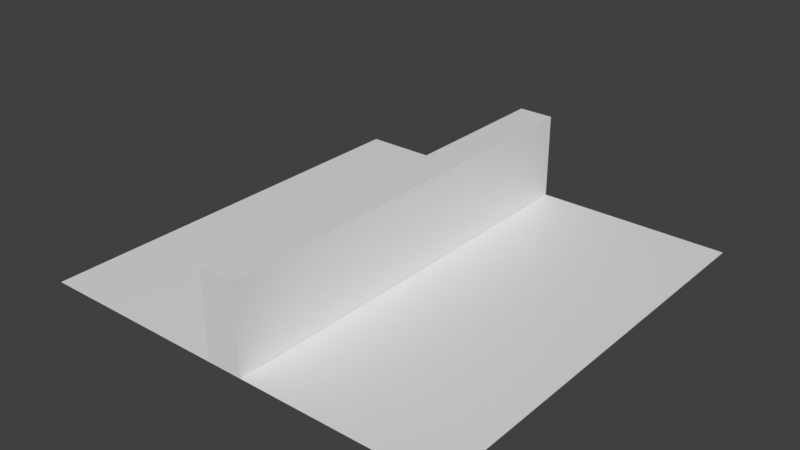 # Source: wall.blend  (saved by Blender 3.0.42; exported with 4.5.12 LTS)
import bpy
from mathutils import Matrix  # noqa: F401  (used for matrix-valued properties, if any)

bpy.ops.wm.read_factory_settings(use_empty=True)
scene = bpy.context.scene
scene.name = 'Scene'

# ---- collections
col_collection = bpy.data.collections.new('Collection'); scene.collection.children.link(col_collection)

# ---- materials (node trees are filled in below, after node groups)
mat_material_003 = bpy.data.materials.new('Material.003')
mat_material_003.use_transparent_shadow = False

# ---- material node trees
mat_material_003.use_nodes = True; mat_material_003.node_tree.nodes.clear()
_N = mat_material_003.node_tree.nodes; _L = mat_material_003.node_tree.links
n0 = _N.new('ShaderNodeBsdfPrincipled'); n0.name = 'Principled BSDF'; n0.location = (10, 300)
n0.distribution = 'GGX'
n0.subsurface_method = 'RANDOM_WALK_SKIN'
n0.inputs[3].default_value = 1.45
n0.inputs[27].default_value = (0.0, 0.0, 0.0, 1.0)
n0.inputs[28].default_value = 1.0
n1 = _N.new('ShaderNodeOutputMaterial'); n1.name = 'Material Output'; n1.location = (300, 300)
_L.new(n0.outputs[0], n1.inputs[0])
n1.is_active_output = True

# ---- world
world_world = bpy.data.worlds.new('World'); scene.world = world_world
world_world.use_nodes = True; world_world.node_tree.nodes.clear()
_N = world_world.node_tree.nodes; _L = world_world.node_tree.links
n0 = _N.new('ShaderNodeOutputWorld'); n0.name = 'World Output'; n0.location = (300, 300)
n1 = _N.new('ShaderNodeBackground'); n1.name = 'Background'; n1.location = (10, 300)
n1.inputs[0].default_value = (0.05088, 0.05088, 0.05088, 1.0)
_L.new(n1.outputs[0], n0.inputs[0])
n0.is_active_output = True
world_world.color = (0.05088, 0.05088, 0.05088)
world_world.use_sun_shadow = False
world_world.sun_shadow_jitter_overblur = 0.0

# ---- meshes
me_plane = bpy.data.meshes.new('Plane')
me_plane.from_pydata([(-5.0, -5.0, 0.0), (5.0, -5.0, 0.0), (-5.0, 5.0, 0.0), (5.0, 5.0, 0.0), (-0.4148, -5.004, 0.0076), (-0.4148, -5.004, 2.008), (-0.4148, 5.004, 0.0076), (-0.4148, 5.004, 2.008), (0.4148, -5.004, 0.0076), (0.4148, -5.004, 2.008), (0.4148, 5.004, 0.0076), (0.4148, 5.004, 2.008)], [], [(0, 1, 3, 2), (4, 5, 7, 6), (6, 7, 11, 10), (10, 11, 9, 8), (8, 9, 5, 4), (6, 10, 8, 4), (11, 7, 5, 9)])
_uv = me_plane.uv_layers.new(name='UVMap')
_uv.uv.foreach_set('vector', [0.0001363, 0.0001364, 0.4997, 0.0001363, 0.4997, 0.4997, 0.0001363, 0.4997, 0.5, 0.5, 0.5, 0.5999, 0.0001363, 0.5999, 0.0001364, 0.5, 0.5, 0.2002, 0.5, 0.1003, 0.5414, 0.1003, 0.5414, 0.2002, 0.5003, 0.5, 0.6002, 0.5, 0.6002, 0.9999, 0.5003, 0.9999, 0.5, 0.1, 0.5, 0.0001363, 0.5414, 0.0001363, 0.5414, 0.1, 0.0001363, 0.6416, 0.0001363, 0.6001, 0.5, 0.6001, 0.5, 0.6416, 0.0001363, 0.6833, 0.0001363, 0.6419, 0.5, 0.6419, 0.5, 0.6833])
me_plane.materials.append(mat_material_003)
me_plane.use_remesh_fix_poles = True
me_plane.use_remesh_preserve_attributes = False
me_plane.update()

# ---- objects
ob_flattile = bpy.data.objects.new('FlatTile', me_plane)

# ---- transforms, parenting, visibility, modifiers, constraints
ob_flattile.location = (0.0, 0.0, 0.0)

# ---- collection membership
col_collection.objects.link(ob_flattile)

# ---- scene / render settings (as saved in the file)
scene.frame_start = 1; scene.frame_end = 250; scene.frame_set(1)
scene.render.engine = 'BLENDER_EEVEE_NEXT'
scene.cycles.sampling_pattern = 'TABULATED_SOBOL'
scene.cycles.use_light_tree = False
scene.view_settings.view_transform = 'Standard'
bpy.context.view_layer.update()

# ---- added for rendering (the .blend has no active camera and no usable light): camera, sun
cam_auto = bpy.data.cameras.new('AutoCamera')
cam_auto.lens = 50.0
cam_auto.sensor_width = 36.0
cam_auto.clip_end = 1000.0
ob_auto_camera = bpy.data.objects.new('AutoCamera', cam_auto)
scene.collection.objects.link(ob_auto_camera)
ob_auto_camera.location = (13.2204, -15.8645, 11.5801)
ob_auto_camera.rotation_euler = (1.09748, -7.21219e-08, 0.694738)
scene.camera = ob_auto_camera
light_auto_sun = bpy.data.lights.new('AutoSun', 'SUN')
light_auto_sun.energy = 3.0
light_auto_sun.angle = 0.0523599
ob_auto_sun = bpy.data.objects.new('AutoSun', light_auto_sun)
scene.collection.objects.link(ob_auto_sun)
ob_auto_sun.rotation_euler = (0.872665, 0.174533, 0.523599)
bpy.context.view_layer.update()
